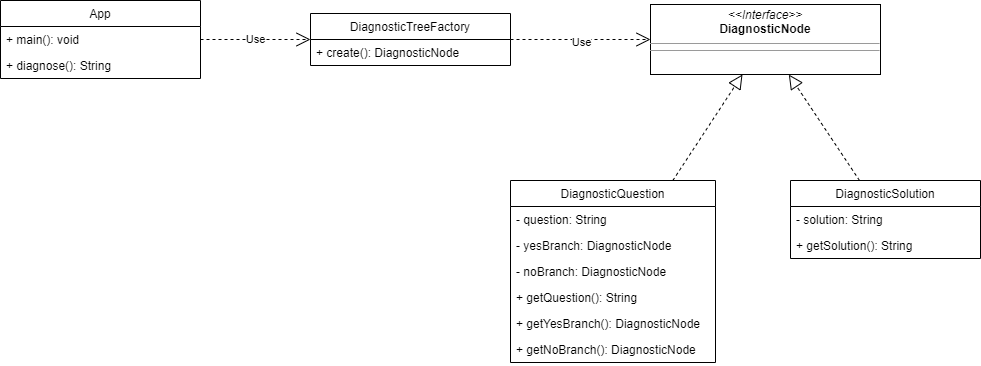

The diagram above was exported from draw.io. Its source (the exported page's mxGraphModel, read from the mxfile embedded in the PNG):
<mxGraphModel dx="1814" dy="1393" grid="1" gridSize="10" guides="1" tooltips="1" connect="1" arrows="1" fold="1" page="1" pageScale="1" pageWidth="850" pageHeight="1100" math="0" shadow="0">
  <root>
    <mxCell id="0" />
    <mxCell id="1" parent="0" />
    <mxCell id="g-2fC5MFkAroZ0GK5GJs-1" value="DiagnosticQuestion" style="swimlane;fontStyle=0;childLayout=stackLayout;horizontal=1;startSize=26;fillColor=none;horizontalStack=0;resizeParent=1;resizeParentMax=0;resizeLast=0;collapsible=1;marginBottom=0;" parent="1" vertex="1">
      <mxGeometry x="160" y="610" width="205" height="182" as="geometry" />
    </mxCell>
    <mxCell id="g-2fC5MFkAroZ0GK5GJs-2" value="- question: String" style="text;strokeColor=none;fillColor=none;align=left;verticalAlign=top;spacingLeft=4;spacingRight=4;overflow=hidden;rotatable=0;points=[[0,0.5],[1,0.5]];portConstraint=eastwest;" parent="g-2fC5MFkAroZ0GK5GJs-1" vertex="1">
      <mxGeometry y="26" width="205" height="26" as="geometry" />
    </mxCell>
    <mxCell id="g-2fC5MFkAroZ0GK5GJs-3" value="- yesBranch: DiagnosticNode" style="text;strokeColor=none;fillColor=none;align=left;verticalAlign=top;spacingLeft=4;spacingRight=4;overflow=hidden;rotatable=0;points=[[0,0.5],[1,0.5]];portConstraint=eastwest;" parent="g-2fC5MFkAroZ0GK5GJs-1" vertex="1">
      <mxGeometry y="52" width="205" height="26" as="geometry" />
    </mxCell>
    <mxCell id="g-2fC5MFkAroZ0GK5GJs-4" value="- noBranch: DiagnosticNode" style="text;strokeColor=none;fillColor=none;align=left;verticalAlign=top;spacingLeft=4;spacingRight=4;overflow=hidden;rotatable=0;points=[[0,0.5],[1,0.5]];portConstraint=eastwest;" parent="g-2fC5MFkAroZ0GK5GJs-1" vertex="1">
      <mxGeometry y="78" width="205" height="26" as="geometry" />
    </mxCell>
    <mxCell id="2" value="+ getQuestion(): String" style="text;strokeColor=none;fillColor=none;align=left;verticalAlign=top;spacingLeft=4;spacingRight=4;overflow=hidden;rotatable=0;points=[[0,0.5],[1,0.5]];portConstraint=eastwest;" parent="g-2fC5MFkAroZ0GK5GJs-1" vertex="1">
      <mxGeometry y="104" width="205" height="26" as="geometry" />
    </mxCell>
    <mxCell id="3" value="+ getYesBranch(): DiagnosticNode&#10;" style="text;strokeColor=none;fillColor=none;align=left;verticalAlign=top;spacingLeft=4;spacingRight=4;overflow=hidden;rotatable=0;points=[[0,0.5],[1,0.5]];portConstraint=eastwest;" parent="g-2fC5MFkAroZ0GK5GJs-1" vertex="1">
      <mxGeometry y="130" width="205" height="26" as="geometry" />
    </mxCell>
    <mxCell id="4" value="+ getNoBranch(): DiagnosticNode" style="text;strokeColor=none;fillColor=none;align=left;verticalAlign=top;spacingLeft=4;spacingRight=4;overflow=hidden;rotatable=0;points=[[0,0.5],[1,0.5]];portConstraint=eastwest;" parent="g-2fC5MFkAroZ0GK5GJs-1" vertex="1">
      <mxGeometry y="156" width="205" height="26" as="geometry" />
    </mxCell>
    <mxCell id="g-2fC5MFkAroZ0GK5GJs-5" value="&lt;p style=&quot;margin:0px;margin-top:4px;text-align:center;&quot;&gt;&lt;i&gt;&amp;lt;&amp;lt;Interface&amp;gt;&amp;gt;&lt;/i&gt;&lt;br&gt;&lt;b&gt;DiagnosticNode&lt;/b&gt;&lt;br&gt;&lt;/p&gt;&lt;hr size=&quot;1&quot;&gt;&lt;hr size=&quot;1&quot;&gt;&lt;p style=&quot;margin:0px;margin-left:4px;&quot;&gt;&lt;br&gt;&lt;/p&gt;" style="verticalAlign=top;align=left;overflow=fill;fontSize=12;fontFamily=Helvetica;html=1;" parent="1" vertex="1">
      <mxGeometry x="300" y="434" width="230" height="70" as="geometry" />
    </mxCell>
    <mxCell id="g-2fC5MFkAroZ0GK5GJs-6" value="DiagnosticSolution" style="swimlane;fontStyle=0;childLayout=stackLayout;horizontal=1;startSize=26;fillColor=none;horizontalStack=0;resizeParent=1;resizeParentMax=0;resizeLast=0;collapsible=1;marginBottom=0;" parent="1" vertex="1">
      <mxGeometry x="440" y="610" width="190" height="78" as="geometry" />
    </mxCell>
    <mxCell id="g-2fC5MFkAroZ0GK5GJs-7" value="- solution: String" style="text;strokeColor=none;fillColor=none;align=left;verticalAlign=top;spacingLeft=4;spacingRight=4;overflow=hidden;rotatable=0;points=[[0,0.5],[1,0.5]];portConstraint=eastwest;" parent="g-2fC5MFkAroZ0GK5GJs-6" vertex="1">
      <mxGeometry y="26" width="190" height="26" as="geometry" />
    </mxCell>
    <mxCell id="g-2fC5MFkAroZ0GK5GJs-12" value="+ getSolution(): String" style="text;strokeColor=none;fillColor=none;align=left;verticalAlign=top;spacingLeft=4;spacingRight=4;overflow=hidden;rotatable=0;points=[[0,0.5],[1,0.5]];portConstraint=eastwest;" parent="g-2fC5MFkAroZ0GK5GJs-6" vertex="1">
      <mxGeometry y="52" width="190" height="26" as="geometry" />
    </mxCell>
    <mxCell id="g-2fC5MFkAroZ0GK5GJs-10" value="" style="endArrow=block;dashed=1;endFill=0;endSize=12;html=1;rounded=0;" parent="1" source="g-2fC5MFkAroZ0GK5GJs-1" target="g-2fC5MFkAroZ0GK5GJs-5" edge="1">
      <mxGeometry width="160" relative="1" as="geometry">
        <mxPoint x="270" y="780" as="sourcePoint" />
        <mxPoint x="430" y="780" as="targetPoint" />
      </mxGeometry>
    </mxCell>
    <mxCell id="g-2fC5MFkAroZ0GK5GJs-11" value="" style="endArrow=block;dashed=1;endFill=0;endSize=12;html=1;rounded=0;" parent="1" source="g-2fC5MFkAroZ0GK5GJs-6" target="g-2fC5MFkAroZ0GK5GJs-5" edge="1">
      <mxGeometry width="160" relative="1" as="geometry">
        <mxPoint x="280.1980198019802" y="640" as="sourcePoint" />
        <mxPoint x="357.42574257425736" y="560" as="targetPoint" />
      </mxGeometry>
    </mxCell>
    <mxCell id="g-2fC5MFkAroZ0GK5GJs-17" value="App" style="swimlane;fontStyle=0;childLayout=stackLayout;horizontal=1;startSize=26;fillColor=none;horizontalStack=0;resizeParent=1;resizeParentMax=0;resizeLast=0;collapsible=1;marginBottom=0;" parent="1" vertex="1">
      <mxGeometry x="-350" y="430" width="200" height="78" as="geometry" />
    </mxCell>
    <mxCell id="g-2fC5MFkAroZ0GK5GJs-18" value="+ main(): void" style="text;strokeColor=none;fillColor=none;align=left;verticalAlign=top;spacingLeft=4;spacingRight=4;overflow=hidden;rotatable=0;points=[[0,0.5],[1,0.5]];portConstraint=eastwest;" parent="g-2fC5MFkAroZ0GK5GJs-17" vertex="1">
      <mxGeometry y="26" width="200" height="26" as="geometry" />
    </mxCell>
    <mxCell id="g-2fC5MFkAroZ0GK5GJs-19" value="+ diagnose(): String" style="text;strokeColor=none;fillColor=none;align=left;verticalAlign=top;spacingLeft=4;spacingRight=4;overflow=hidden;rotatable=0;points=[[0,0.5],[1,0.5]];portConstraint=eastwest;" parent="g-2fC5MFkAroZ0GK5GJs-17" vertex="1">
      <mxGeometry y="52" width="200" height="26" as="geometry" />
    </mxCell>
    <mxCell id="g-2fC5MFkAroZ0GK5GJs-22" value="DiagnosticTreeFactory" style="swimlane;fontStyle=0;childLayout=stackLayout;horizontal=1;startSize=26;fillColor=none;horizontalStack=0;resizeParent=1;resizeParentMax=0;resizeLast=0;collapsible=1;marginBottom=0;" parent="1" vertex="1">
      <mxGeometry x="-40" y="443" width="200" height="52" as="geometry" />
    </mxCell>
    <mxCell id="g-2fC5MFkAroZ0GK5GJs-23" value="+ create(): DiagnosticNode" style="text;strokeColor=none;fillColor=none;align=left;verticalAlign=top;spacingLeft=4;spacingRight=4;overflow=hidden;rotatable=0;points=[[0,0.5],[1,0.5]];portConstraint=eastwest;" parent="g-2fC5MFkAroZ0GK5GJs-22" vertex="1">
      <mxGeometry y="26" width="200" height="26" as="geometry" />
    </mxCell>
    <mxCell id="g-2fC5MFkAroZ0GK5GJs-28" value="Use" style="endArrow=open;endSize=12;dashed=1;html=1;rounded=0;" parent="1" source="g-2fC5MFkAroZ0GK5GJs-22" target="g-2fC5MFkAroZ0GK5GJs-5" edge="1">
      <mxGeometry x="0.0129" y="-3" width="160" relative="1" as="geometry">
        <mxPoint x="151.20689655172418" y="920" as="sourcePoint" />
        <mxPoint x="227.39130434782624" y="744" as="targetPoint" />
        <Array as="points" />
        <mxPoint as="offset" />
      </mxGeometry>
    </mxCell>
    <mxCell id="g-2fC5MFkAroZ0GK5GJs-29" value="Use" style="endArrow=open;endSize=12;dashed=1;html=1;rounded=0;" parent="1" source="g-2fC5MFkAroZ0GK5GJs-17" target="g-2fC5MFkAroZ0GK5GJs-22" edge="1">
      <mxGeometry width="160" relative="1" as="geometry">
        <mxPoint x="-480" y="133" as="sourcePoint" />
        <mxPoint x="-320" y="133" as="targetPoint" />
      </mxGeometry>
    </mxCell>
  </root>
</mxGraphModel>